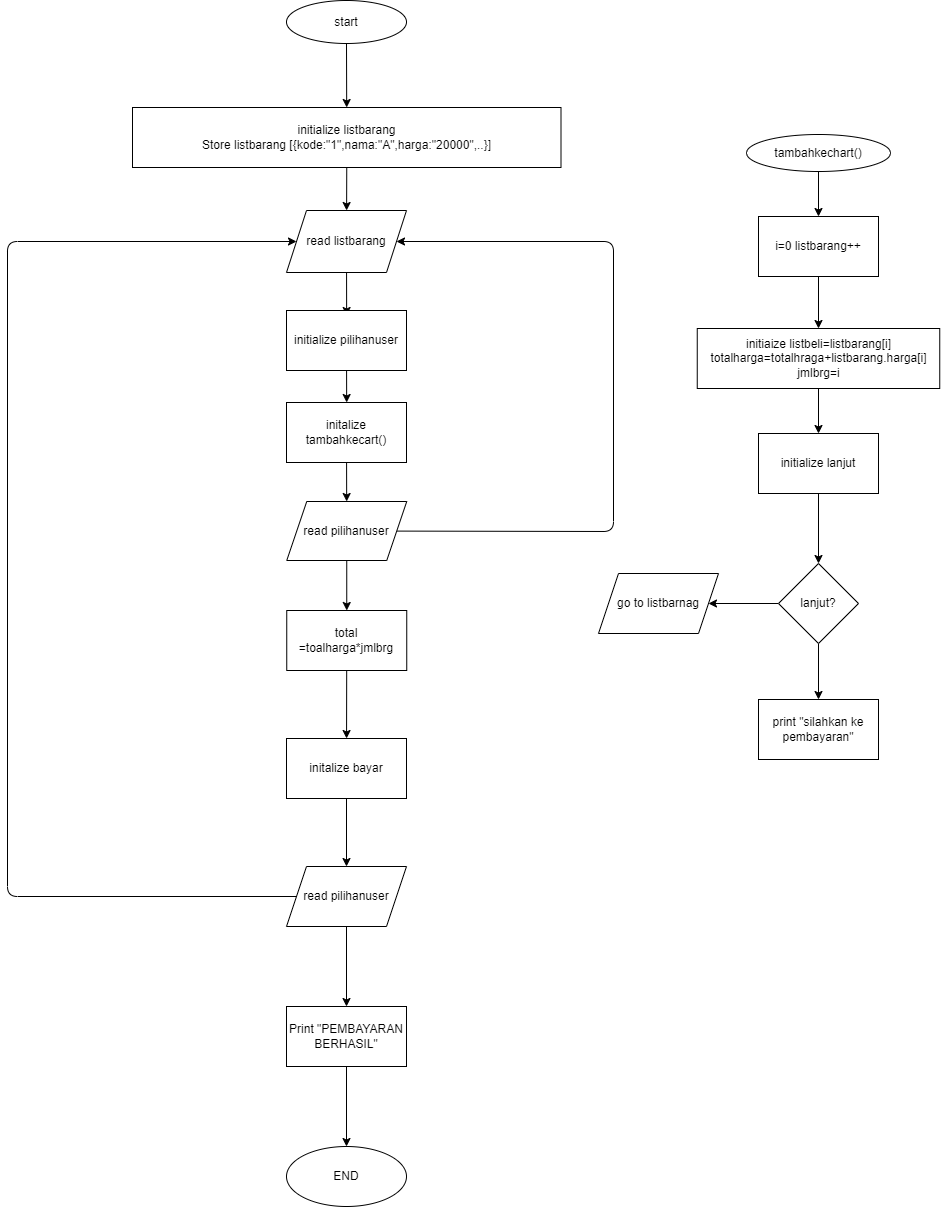

The diagram above was exported from draw.io. Its source (the exported page's mxGraphModel, read from the mxfile embedded in the PNG):
<mxGraphModel dx="691" dy="439" grid="0" gridSize="10" guides="1" tooltips="1" connect="1" arrows="1" fold="1" page="1" pageScale="1" pageWidth="1169" pageHeight="1654" background="#ffffff" math="0" shadow="0">
  <root>
    <mxCell id="0" />
    <mxCell id="1" parent="0" />
    <mxCell id="2" style="edgeStyle=none;html=1;fontColor=#000000;labelBackgroundColor=#FFFFFF;strokeColor=#000000;" edge="1" parent="1" source="3" target="5">
      <mxGeometry relative="1" as="geometry" />
    </mxCell>
    <mxCell id="3" value="start" style="ellipse;whiteSpace=wrap;html=1;strokeColor=#000000;fillColor=#FFFFFF;fontColor=#000000;" vertex="1" parent="1">
      <mxGeometry x="365" y="43" width="120" height="43" as="geometry" />
    </mxCell>
    <mxCell id="4" style="edgeStyle=none;html=1;exitX=0.5;exitY=1;exitDx=0;exitDy=0;fontColor=#000000;strokeColor=#000000;" edge="1" parent="1" source="5" target="7">
      <mxGeometry relative="1" as="geometry" />
    </mxCell>
    <mxCell id="5" value="initialize listbarang&lt;br&gt;Store listbarang [{kode:&quot;1&quot;,nama:&quot;A&quot;,harga:&quot;20000&quot;,..}]" style="rounded=0;whiteSpace=wrap;html=1;fontColor=#000000;strokeColor=#000000;fillColor=#FFFFFF;" vertex="1" parent="1">
      <mxGeometry x="211" y="150" width="428.5" height="60" as="geometry" />
    </mxCell>
    <mxCell id="6" style="edgeStyle=none;html=1;labelBackgroundColor=#FFFFFF;fontColor=#000000;strokeColor=#000000;" edge="1" parent="1" source="7">
      <mxGeometry relative="1" as="geometry">
        <mxPoint x="425.13857677902615" y="358" as="targetPoint" />
      </mxGeometry>
    </mxCell>
    <mxCell id="7" value="read listbarang" style="shape=parallelogram;perimeter=parallelogramPerimeter;whiteSpace=wrap;html=1;fixedSize=1;fontColor=#000000;strokeColor=#000000;fillColor=#FFFFFF;" vertex="1" parent="1">
      <mxGeometry x="365" y="253" width="120" height="62" as="geometry" />
    </mxCell>
    <mxCell id="8" style="edgeStyle=none;html=1;labelBackgroundColor=#FFFFFF;fontColor=#000000;strokeColor=#000000;" edge="1" parent="1" source="9">
      <mxGeometry relative="1" as="geometry">
        <mxPoint x="425.16847826086973" y="445" as="targetPoint" />
      </mxGeometry>
    </mxCell>
    <mxCell id="9" value="initialize pilihanuser" style="rounded=0;whiteSpace=wrap;html=1;fontColor=#000000;strokeColor=#000000;fillColor=#FFFFFF;" vertex="1" parent="1">
      <mxGeometry x="365" y="353" width="120" height="60" as="geometry" />
    </mxCell>
    <mxCell id="10" style="edgeStyle=none;html=1;labelBackgroundColor=#FFFFFF;fontColor=#000000;strokeColor=#000000;" edge="1" parent="1" source="11" target="16">
      <mxGeometry relative="1" as="geometry" />
    </mxCell>
    <mxCell id="11" value="initalize tambahkecart()" style="rounded=0;whiteSpace=wrap;html=1;fontColor=#000000;strokeColor=#000000;fillColor=#FFFFFF;" vertex="1" parent="1">
      <mxGeometry x="365" y="445" width="120" height="60" as="geometry" />
    </mxCell>
    <mxCell id="12" value="" style="edgeStyle=none;html=1;labelBackgroundColor=#FFFFFF;fontColor=#000000;strokeColor=#000000;" edge="1" parent="1" source="13" target="23">
      <mxGeometry relative="1" as="geometry" />
    </mxCell>
    <mxCell id="13" value="tambahkechart()" style="ellipse;whiteSpace=wrap;html=1;fontColor=#000000;strokeColor=#000000;fillColor=#FFFFFF;" vertex="1" parent="1">
      <mxGeometry x="825" y="177" width="144" height="37" as="geometry" />
    </mxCell>
    <mxCell id="14" style="edgeStyle=none;html=1;entryX=1;entryY=0.5;entryDx=0;entryDy=0;labelBackgroundColor=#FFFFFF;fontColor=#000000;strokeColor=#000000;" edge="1" parent="1" source="16" target="7">
      <mxGeometry relative="1" as="geometry">
        <Array as="points">
          <mxPoint x="692" y="574" />
          <mxPoint x="692" y="284" />
        </Array>
      </mxGeometry>
    </mxCell>
    <mxCell id="15" style="edgeStyle=none;html=1;labelBackgroundColor=#FFFFFF;fontColor=#000000;strokeColor=#000000;" edge="1" parent="1" source="16" target="33">
      <mxGeometry relative="1" as="geometry" />
    </mxCell>
    <mxCell id="16" value="read pilihanuser" style="shape=parallelogram;perimeter=parallelogramPerimeter;whiteSpace=wrap;html=1;fixedSize=1;fontColor=#000000;strokeColor=#000000;fillColor=#FFFFFF;" vertex="1" parent="1">
      <mxGeometry x="365.25" y="544" width="120" height="59" as="geometry" />
    </mxCell>
    <mxCell id="17" style="edgeStyle=none;html=1;labelBackgroundColor=#FFFFFF;fontColor=#000000;strokeColor=#000000;" edge="1" parent="1" source="18" target="21">
      <mxGeometry relative="1" as="geometry" />
    </mxCell>
    <mxCell id="18" value="initalize bayar&lt;br&gt;" style="rounded=0;whiteSpace=wrap;html=1;fontColor=#000000;strokeColor=#000000;fillColor=#FFFFFF;" vertex="1" parent="1">
      <mxGeometry x="365" y="781" width="120" height="60" as="geometry" />
    </mxCell>
    <mxCell id="19" style="edgeStyle=none;html=1;exitX=0;exitY=0.5;exitDx=0;exitDy=0;entryX=0;entryY=0.5;entryDx=0;entryDy=0;labelBackgroundColor=#FFFFFF;fontColor=#000000;strokeColor=#000000;" edge="1" parent="1" source="21" target="7">
      <mxGeometry relative="1" as="geometry">
        <Array as="points">
          <mxPoint x="86" y="939" />
          <mxPoint x="86" y="284" />
        </Array>
      </mxGeometry>
    </mxCell>
    <mxCell id="20" value="" style="edgeStyle=none;html=1;strokeColor=#000000;" edge="1" parent="1" source="21" target="36">
      <mxGeometry relative="1" as="geometry" />
    </mxCell>
    <mxCell id="21" value="read pilihanuser" style="shape=parallelogram;perimeter=parallelogramPerimeter;whiteSpace=wrap;html=1;fixedSize=1;fontColor=#000000;strokeColor=#000000;fillColor=#FFFFFF;" vertex="1" parent="1">
      <mxGeometry x="365" y="909" width="120" height="60" as="geometry" />
    </mxCell>
    <mxCell id="22" value="" style="edgeStyle=none;html=1;labelBackgroundColor=#FFFFFF;fontColor=#000000;strokeColor=#000000;" edge="1" parent="1" source="23" target="25">
      <mxGeometry relative="1" as="geometry" />
    </mxCell>
    <mxCell id="23" value="i=0 listbarang++" style="whiteSpace=wrap;html=1;fillColor=#FFFFFF;strokeColor=#000000;fontColor=#000000;" vertex="1" parent="1">
      <mxGeometry x="837" y="259" width="120" height="60" as="geometry" />
    </mxCell>
    <mxCell id="24" value="" style="edgeStyle=none;html=1;labelBackgroundColor=#FFFFFF;fontColor=#000000;strokeColor=#000000;" edge="1" parent="1" source="25" target="27">
      <mxGeometry relative="1" as="geometry" />
    </mxCell>
    <mxCell id="25" value="initiaize listbeli=listbarang[i]&lt;br&gt;totalharga=totalhraga+listbarang.harga[i]&lt;br&gt;jmlbrg=i" style="whiteSpace=wrap;html=1;fillColor=#FFFFFF;strokeColor=#000000;fontColor=#000000;" vertex="1" parent="1">
      <mxGeometry x="775.75" y="371" width="242.5" height="60" as="geometry" />
    </mxCell>
    <mxCell id="26" value="" style="edgeStyle=none;html=1;labelBackgroundColor=#FFFFFF;fontColor=#000000;strokeColor=#000000;" edge="1" parent="1" source="27" target="30">
      <mxGeometry relative="1" as="geometry" />
    </mxCell>
    <mxCell id="27" value="initialize lanjut" style="whiteSpace=wrap;html=1;fillColor=#FFFFFF;strokeColor=#000000;fontColor=#000000;" vertex="1" parent="1">
      <mxGeometry x="837" y="476" width="120" height="60" as="geometry" />
    </mxCell>
    <mxCell id="28" value="" style="edgeStyle=none;html=1;labelBackgroundColor=#FFFFFF;fontColor=#000000;strokeColor=#000000;" edge="1" parent="1" source="30" target="31">
      <mxGeometry relative="1" as="geometry" />
    </mxCell>
    <mxCell id="29" value="" style="edgeStyle=none;html=1;strokeColor=#000000;" edge="1" parent="1" source="30" target="34">
      <mxGeometry relative="1" as="geometry" />
    </mxCell>
    <mxCell id="30" value="lanjut?" style="rhombus;whiteSpace=wrap;html=1;fillColor=#FFFFFF;strokeColor=#000000;fontColor=#000000;" vertex="1" parent="1">
      <mxGeometry x="857" y="606" width="80" height="80" as="geometry" />
    </mxCell>
    <mxCell id="31" value="go to listbarnag" style="shape=parallelogram;perimeter=parallelogramPerimeter;whiteSpace=wrap;html=1;fixedSize=1;fillColor=#FFFFFF;strokeColor=#000000;fontColor=#000000;" vertex="1" parent="1">
      <mxGeometry x="677" y="616" width="120" height="60" as="geometry" />
    </mxCell>
    <mxCell id="32" style="edgeStyle=none;html=1;labelBackgroundColor=#FFFFFF;fontColor=#000000;strokeColor=#000000;" edge="1" parent="1" source="33" target="18">
      <mxGeometry relative="1" as="geometry" />
    </mxCell>
    <mxCell id="33" value="total =toalharga*jmlbrg" style="whiteSpace=wrap;html=1;fillColor=#FFFFFF;strokeColor=#000000;fontColor=#000000;" vertex="1" parent="1">
      <mxGeometry x="365.25" y="653" width="120" height="60" as="geometry" />
    </mxCell>
    <mxCell id="34" value="print &quot;silahkan ke pembayaran&quot;" style="whiteSpace=wrap;html=1;fillColor=#FFFFFF;strokeColor=#000000;fontColor=#000000;" vertex="1" parent="1">
      <mxGeometry x="837" y="742" width="120" height="60" as="geometry" />
    </mxCell>
    <mxCell id="35" value="" style="edgeStyle=none;html=1;strokeColor=#000000;" edge="1" parent="1" source="36" target="37">
      <mxGeometry relative="1" as="geometry" />
    </mxCell>
    <mxCell id="36" value="Print &quot;PEMBAYARAN BERHASIL&quot;&lt;br&gt;" style="whiteSpace=wrap;html=1;fillColor=#FFFFFF;strokeColor=#000000;fontColor=#000000;" vertex="1" parent="1">
      <mxGeometry x="365" y="1049" width="120" height="60" as="geometry" />
    </mxCell>
    <mxCell id="37" value="END" style="ellipse;whiteSpace=wrap;html=1;fillColor=#FFFFFF;strokeColor=#000000;fontColor=#000000;" vertex="1" parent="1">
      <mxGeometry x="365" y="1189" width="120" height="60" as="geometry" />
    </mxCell>
  </root>
</mxGraphModel>